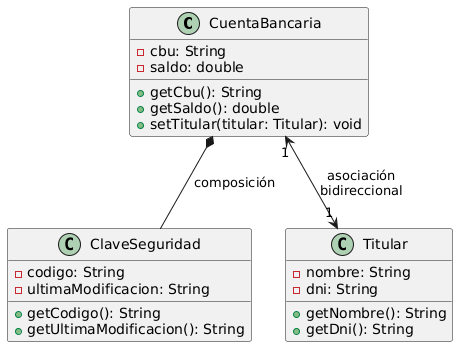

The diagram above was rendered by PlantUML. Its source (embedded in the PNG):
@startuml
class CuentaBancaria {
    -cbu: String
    -saldo: double
    +getCbu(): String
    +getSaldo(): double
    +setTitular(titular: Titular): void
}

class ClaveSeguridad {
    -codigo: String
    -ultimaModificacion: String
    +getCodigo(): String
    +getUltimaModificacion(): String
}

class Titular {
    -nombre: String
    -dni: String
    +getNombre(): String
    +getDni(): String
}

CuentaBancaria *-- ClaveSeguridad : "composición"
CuentaBancaria "1" <--> "1" Titular : "asociación\nbidireccional"
@enduml